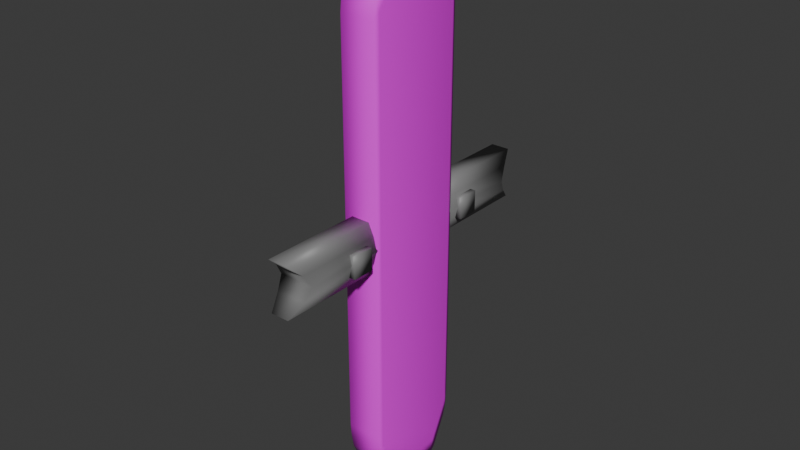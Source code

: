 # Source: SpinningWoodenObj.blend  (saved by Blender 5.1.30; exported with 4.5.12 LTS)
import bpy
from mathutils import Matrix  # noqa: F401  (used for matrix-valued properties, if any)

bpy.ops.wm.read_factory_settings(use_empty=True)
scene = bpy.context.scene
scene.name = 'Scene'

# ---- collections
col_collection = bpy.data.collections.new('Collection'); scene.collection.children.link(col_collection)

# ---- images (referenced by path relative to the original .blend; pixels are not part of the script)
import os
ASSET_DIR = os.environ.get("B2B_ASSET_DIR", "")  # directory of the original .blend (textures are referenced by path, not embedded)
HERE = os.path.dirname(os.path.abspath(__file__))  # packed textures are extracted next to this script under _unpacked/

def load_image(name, relpath, width, height, colorspace="sRGB"):
    """Load a texture the original file referenced (path relative to the .blend, or extracted next to this script)."""
    p = next((c for c in (os.path.join(HERE, relpath), os.path.join(ASSET_DIR, relpath)) if relpath and os.path.exists(c)), "")
    if p:
        img = bpy.data.images.load(p, check_existing=True)
        img.name = name
    else:  # same state as the original file: an image datablock whose file is absent (Cycles renders it pink)
        img = bpy.data.images.new(name, width, height)
        img.source = "FILE"
        img.filepath = "//" + (relpath or name)
    img.colorspace_settings.name = colorspace
    return img
img_woodtexture_jpg = load_image('WoodTexture.jpg', 'WoodTexture.jpg', 1024, 1024, 'sRGB')

# ---- materials (node trees are filled in below, after node groups)
mat_material_002 = bpy.data.materials.new('Material.002')
mat_material_001 = bpy.data.materials.new('Material.001')

# ---- material node trees
mat_material_002.use_nodes = True; mat_material_002.node_tree.nodes.clear()
_N = mat_material_002.node_tree.nodes; _L = mat_material_002.node_tree.links
n0 = _N.new('ShaderNodeBsdfPrincipled'); n0.name = 'Principled BSDF'; n0.location = (-200, 100)
n1 = _N.new('ShaderNodeOutputMaterial'); n1.name = 'Material Output'; n1.location = (200, 100)
n2 = _N.new('ShaderNodeTexImage'); n2.name = 'Image Texture'; n2.location = (-561, 91)
n2.image = img_woodtexture_jpg
_L.new(n0.outputs[0], n1.inputs[0])
_L.new(n2.outputs[0], n0.inputs[0])
n1.is_active_output = True
mat_material_001.use_nodes = True; mat_material_001.node_tree.nodes.clear()
_N = mat_material_001.node_tree.nodes; _L = mat_material_001.node_tree.links
n0 = _N.new('ShaderNodeBsdfPrincipled'); n0.name = 'Principled BSDF'; n0.location = (-200, 100)
n0.inputs[0].default_value = (0.2071, 0.2071, 0.2071, 1.0)
n1 = _N.new('ShaderNodeOutputMaterial'); n1.name = 'Material Output'; n1.location = (200, 100)
_L.new(n0.outputs[0], n1.inputs[0])
n1.is_active_output = True

# ---- world
world_world = bpy.data.worlds.new('World'); scene.world = world_world
world_world.use_nodes = True; world_world.node_tree.nodes.clear()
_N = world_world.node_tree.nodes; _L = world_world.node_tree.links
n0 = _N.new('ShaderNodeOutputWorld'); n0.name = 'World Output'; n0.location = (200, 100)
n1 = _N.new('ShaderNodeBackground'); n1.name = 'Background'; n1.location = (-200, 100)
n1.inputs[0].default_value = (0.05088, 0.05088, 0.05088, 1.0)
_L.new(n1.outputs[0], n0.inputs[0])
n0.is_active_output = True
world_world.color = (0.05088, 0.05088, 0.05088)
world_world.sun_shadow_jitter_overblur = 0.0

# ---- meshes
me_cube_001 = bpy.data.meshes.new('Cube.001')
me_cube_001.from_pydata([(-0.06985, -0.1193, -0.8537), (-0.06398, -0.1725, -0.8164), (-0.06985, -0.08734, 0.8644), (-0.06398, -0.1716, 0.818), (-0.06985, 0.1193, -0.8537), (-0.06398, 0.1725, -0.8164), (-0.06985, 0.08734, 0.8644), (-0.06398, 0.1716, 0.818), (0.06786, -0.1193, -0.8537), (0.06198, -0.1725, -0.8164), (0.06786, -0.08734, 0.8644), (0.06198, -0.1716, 0.818), (0.06198, 0.1725, -0.8164), (0.06786, 0.1193, -0.8537), (0.06198, 0.1716, 0.818), (0.06786, 0.08734, 0.8644), (-0.06985, -0.0742, 0.8827), (-0.06398, -0.09188, 0.9292), (-0.06398, -0.06083, 0.9503), (-0.06985, 0.0742, 0.8827), (-0.06398, 0.06083, 0.9503), (-0.06398, 0.09188, 0.9292), (0.06198, 0.09188, 0.9292), (0.06198, 0.06083, 0.9503), (0.06786, 0.0742, 0.8827), (0.06786, -0.0742, 0.8827), (0.06198, -0.06083, 0.9503), (0.06198, -0.09188, 0.9292), (-0.06985, 0.1026, -0.8892), (-0.06398, 0.1206, -0.9265), (-0.06398, 0.09048, -0.9567), (-0.06985, -0.1026, -0.8892), (-0.06398, -0.09048, -0.9567), (-0.06398, -0.1206, -0.9265), (0.06198, 0.1206, -0.9265), (0.06786, 0.1026, -0.8892), (0.06198, 0.09048, -0.9567), (0.06786, -0.1026, -0.8892), (0.06198, -0.1206, -0.9265), (0.06198, -0.09048, -0.9567), (-0.06356, -0.1868, -0.7187), (-0.06985, -0.1697, -0.7187), (-0.06985, -0.1713, -0.7496), (-0.06666, -0.179, -0.7718), (-0.06985, -0.1697, 0.7294), (-0.06356, -0.1868, 0.7294), (-0.06655, -0.1782, 0.7793), (-0.06985, -0.1705, 0.7515), (-0.06985, 0.1697, -0.7187), (-0.06356, 0.1868, -0.7187), (-0.06666, 0.179, -0.7718), (-0.06985, 0.1713, -0.7496), (-0.06356, 0.1868, 0.7294), (-0.06985, 0.1697, 0.7294), (-0.06985, 0.1705, 0.7515), (-0.06655, 0.1782, 0.7793), (0.06786, -0.1697, -0.7187), (0.06157, -0.1868, -0.7187), (0.06467, -0.179, -0.7718), (0.06786, -0.1713, -0.7496), (0.06157, -0.1868, 0.7294), (0.06786, -0.1697, 0.7294), (0.06786, -0.1705, 0.7515), (0.06455, -0.1782, 0.7793), (0.06157, 0.1868, -0.7187), (0.06786, 0.1697, -0.7187), (0.06786, 0.1713, -0.7496), (0.06467, 0.179, -0.7718), (0.06786, 0.1697, 0.7294), (0.06157, 0.1868, 0.7294), (0.06455, 0.1782, 0.7793), (0.06786, 0.1705, 0.7515)], [], [(16, 17, 18), (19, 20, 21), (22, 23, 24), (25, 26, 27), (28, 29, 30), (31, 32, 33), (34, 35, 36), (37, 38, 39), (18, 20, 19, 16), (20, 23, 22, 21), (23, 26, 25, 24), (26, 18, 17, 27), (3, 17, 16, 2), (21, 7, 6, 19), (10, 25, 27, 11), (24, 15, 14, 22), (30, 32, 31, 28), (36, 30, 29, 34), (39, 36, 35, 37), (32, 39, 38, 33), (0, 31, 33, 1), (37, 8, 9, 38), (13, 35, 34, 12), (28, 4, 5, 29), (0, 4, 28, 31), (9, 1, 33, 38), (3, 11, 27, 17), (6, 2, 16, 19), (5, 12, 34, 29), (14, 7, 21, 22), (13, 8, 37, 35), (10, 15, 24, 25), (23, 20, 18, 26), (30, 36, 39, 32), (40, 41, 42, 43), (44, 45, 46, 47), (48, 49, 50, 51), (52, 53, 54, 55), (56, 57, 58, 59), (60, 61, 62, 63), (64, 65, 66, 67), (68, 69, 70, 71), (40, 45, 44, 41), (52, 49, 48, 53), (56, 61, 60, 57), (68, 65, 64, 69), (4, 0, 42, 41, 48, 51), (57, 60, 45, 40), (41, 44, 53, 48), (0, 1, 43, 42), (1, 9, 58, 57, 40, 43), (2, 6, 54, 53, 44, 47), (2, 47, 46, 3), (11, 3, 46, 45, 60, 63), (4, 51, 50, 5), (12, 5, 50, 49, 64, 67), (49, 52, 69, 64), (6, 7, 55, 54), (7, 14, 70, 69, 52, 55), (8, 13, 66, 65, 56, 59), (8, 59, 58, 9), (65, 68, 61, 56), (15, 10, 62, 61, 68, 71), (10, 11, 63, 62), (12, 67, 66, 13), (14, 15, 71, 70)])
me_cube_001.polygons.foreach_set('use_smooth', [True] * 66)
_uv = me_cube_001.uv_layers.new(name='UVMap')
_uv.uv.foreach_set('vector', [0.625, 0.0387, 0.625, 0.0, 0.625, 0.02594, 0.625, 0.2113, 0.625, 0.2363, 0.625, 0.258, 0.625, 0.4893, 0.6303, 0.5076, 0.625, 0.529, 0.625, 0.721, 0.6303, 0.7424, 0.625, 0.7607, 0.125, 0.5044, 0.1357, 0.5, 0.1357, 0.5187, 0.125, 0.7456, 0.1357, 0.7313, 0.1357, 0.75, 0.3697, 0.4947, 0.375, 0.521, 0.3643, 0.5187, 0.375, 0.729, 0.3697, 0.7553, 0.3643, 0.7313, 0.625, 0.02594, 0.625, 0.2363, 0.625, 0.2113, 0.625, 0.0387, 0.625, 0.2363, 0.6303, 0.5076, 0.625, 0.4893, 0.625, 0.258, 0.6303, 0.5076, 0.6303, 0.7424, 0.625, 0.721, 0.625, 0.529, 0.6303, 0.7424, 0.625, 0.9893, 0.625, 0.9893, 0.625, 0.7607, 0.625, 0.0, 0.625, 0.0, 0.625, 0.0387, 0.625, 0.03624, 0.625, 0.258, 0.625, 0.2607, 0.625, 0.2138, 0.625, 0.2113, 0.625, 0.7138, 0.625, 0.721, 0.625, 0.7607, 0.625, 0.7607, 0.625, 0.529, 0.625, 0.5362, 0.625, 0.4893, 0.625, 0.4893, 0.1357, 0.5187, 0.1357, 0.7313, 0.125, 0.7456, 0.125, 0.5044, 0.3643, 0.5187, 0.1357, 0.5187, 0.1357, 0.5, 0.3697, 0.4947, 0.3643, 0.7313, 0.3643, 0.5187, 0.375, 0.521, 0.375, 0.729, 0.1357, 0.7313, 0.3643, 0.7313, 0.3697, 0.7553, 0.1357, 0.75, 0.375, 0.02494, 0.375, 0.02655, 0.375, 0.0, 0.375, 0.0, 0.375, 0.729, 0.375, 0.7251, 0.375, 0.7607, 0.3697, 0.7553, 0.375, 0.5249, 0.375, 0.521, 0.3697, 0.4947, 0.375, 0.4893, 0.375, 0.2234, 0.375, 0.2251, 0.375, 0.2607, 0.375, 0.2607, 0.375, 0.02494, 0.375, 0.2251, 0.375, 0.2234, 0.375, 0.02655, 0.375, 0.7607, 0.375, 0.9893, 0.375, 0.9893, 0.3697, 0.7553, 0.625, 0.9893, 0.625, 0.7607, 0.625, 0.7607, 0.625, 0.9893, 0.625, 0.2138, 0.625, 0.03624, 0.625, 0.0387, 0.625, 0.2113, 0.375, 0.2607, 0.375, 0.4893, 0.3697, 0.4947, 0.375, 0.2607, 0.625, 0.4893, 0.625, 0.2607, 0.625, 0.258, 0.625, 0.4893, 0.375, 0.5249, 0.375, 0.7251, 0.375, 0.729, 0.375, 0.521, 0.625, 0.7138, 0.625, 0.5362, 0.625, 0.529, 0.625, 0.721, 0.6303, 0.5076, 0.8643, 0.5259, 0.8643, 0.7241, 0.6303, 0.7424, 0.1357, 0.5187, 0.3643, 0.5187, 0.3643, 0.7313, 0.1357, 0.7313, 0.3821, 0.0, 0.3823, 0.01142, 0.3805, 0.005706, 0.3796, 0.002063, 0.6173, 0.997, 0.6143, 0.9886, 0.6203, 0.994, 0.6185, 0.9959, 0.3855, 0.2386, 0.3857, 0.2586, 0.3799, 0.2558, 0.3832, 0.2443, 0.6143, 0.2614, 0.6145, 0.2414, 0.6161, 0.2441, 0.6203, 0.256, 0.3857, 0.7386, 0.3857, 0.7586, 0.3799, 0.7558, 0.3832, 0.7443, 0.6143, 0.7614, 0.6143, 0.7414, 0.6161, 0.7441, 0.6203, 0.756, 0.3857, 0.4886, 0.3857, 0.5086, 0.3832, 0.5057, 0.3799, 0.4942, 0.6143, 0.5114, 0.6143, 0.4914, 0.6203, 0.494, 0.6161, 0.5059, 0.3821, 0.0, 0.6179, 0.0, 0.6177, 0.01142, 0.3823, 0.01142, 0.6143, 0.2614, 0.3857, 0.2586, 0.3855, 0.2386, 0.6145, 0.2414, 0.3857, 0.7386, 0.6143, 0.7414, 0.6143, 0.7614, 0.3857, 0.7586, 0.6143, 0.5114, 0.3857, 0.5086, 0.3857, 0.4886, 0.6143, 0.4914, 0.375, 0.2251, 0.375, 0.02494, 0.3805, 0.005706, 0.3823, 0.01142, 0.3855, 0.2386, 0.3832, 0.2443, 0.3857, 0.7586, 0.6143, 0.7614, 0.6143, 0.9886, 0.3857, 0.9886, 0.3823, 0.01142, 0.6177, 0.01142, 0.6145, 0.2414, 0.3855, 0.2386, 0.375, 0.02494, 0.375, 0.0, 0.3796, 0.002063, 0.3805, 0.005706, 0.375, 0.9893, 0.375, 0.7607, 0.3799, 0.7558, 0.3857, 0.7586, 0.3857, 0.9886, 0.3799, 0.9942, 0.625, 0.03624, 0.625, 0.2138, 0.6161, 0.2441, 0.6145, 0.2414, 0.6177, 0.01142, 0.6191, 0.005923, 0.625, 0.03624, 0.6191, 0.005923, 0.6219, 0.0, 0.625, 0.0, 0.625, 0.7607, 0.625, 0.9893, 0.6203, 0.994, 0.6143, 0.9886, 0.6143, 0.7614, 0.6203, 0.756, 0.375, 0.2251, 0.3832, 0.2443, 0.3799, 0.2558, 0.375, 0.2607, 0.375, 0.4893, 0.375, 0.2607, 0.3799, 0.2558, 0.3857, 0.2586, 0.3857, 0.4886, 0.3799, 0.4942, 0.3857, 0.2586, 0.6143, 0.2614, 0.6143, 0.4914, 0.3857, 0.4886, 0.625, 0.2138, 0.625, 0.2607, 0.6203, 0.256, 0.6161, 0.2441, 0.625, 0.2607, 0.625, 0.4893, 0.6203, 0.494, 0.6143, 0.4914, 0.6143, 0.2614, 0.6203, 0.256, 0.375, 0.7251, 0.375, 0.5249, 0.3832, 0.5057, 0.3857, 0.5086, 0.3857, 0.7386, 0.3832, 0.7443, 0.375, 0.7251, 0.3832, 0.7443, 0.3799, 0.7558, 0.375, 0.7607, 0.3857, 0.5086, 0.6143, 0.5114, 0.6143, 0.7414, 0.3857, 0.7386, 0.625, 0.5362, 0.625, 0.7138, 0.6161, 0.7441, 0.6143, 0.7414, 0.6143, 0.5114, 0.6161, 0.5059, 0.625, 0.7138, 0.625, 0.7607, 0.6203, 0.756, 0.6161, 0.7441, 0.375, 0.4893, 0.3799, 0.4942, 0.3832, 0.5057, 0.375, 0.5249, 0.625, 0.4893, 0.625, 0.5362, 0.6161, 0.5059, 0.6203, 0.494])
me_cube_001.materials.append(mat_material_002)
me_cube_001.update()
me_cube_003 = bpy.data.meshes.new('Cube.003')
me_cube_003.from_pydata([(-0.03437, 0.1598, -0.08926), (-0.03437, 0.1598, 0.09174), (-0.03437, 0.5538, -0.08926), (-0.03437, 0.5538, 0.09174), (0.03237, 0.1598, -0.08926), (0.03237, 0.1598, 0.09174), (0.03237, 0.5538, -0.08926), (0.03237, 0.5538, 0.09174), (-0.05495, 0.1598, -0.04401), (-0.06571, 0.1598, 0.001241), (-0.05495, 0.1598, 0.04649), (-0.05495, 0.5053, 0.04649), (-0.06571, 0.4771, 0.001241), (-0.05495, 0.5053, -0.04401), (0.05295, 0.5053, 0.04649), (0.06371, 0.4771, 0.001241), (0.05295, 0.5053, -0.04401), (0.05295, 0.1598, 0.04649), (0.06371, 0.1598, 0.001241), (0.05295, 0.1598, -0.04401), (-0.03437, -0.1522, -0.08926), (-0.03437, -0.1522, 0.09174), (-0.03437, -0.5463, -0.08926), (-0.03437, -0.5463, 0.09174), (0.03237, -0.1522, -0.08926), (0.03237, -0.1522, 0.09174), (0.03237, -0.5463, -0.08926), (0.03237, -0.5463, 0.09174), (-0.05495, -0.1522, -0.04401), (-0.06571, -0.1522, 0.001241), (-0.05495, -0.1522, 0.04649), (-0.05495, -0.4977, 0.04649), (-0.06571, -0.4696, 0.001241), (-0.05495, -0.4977, -0.04401), (0.05295, -0.4977, 0.04649), (0.06371, -0.4696, 0.001241), (0.05295, -0.4977, -0.04401), (0.05295, -0.1522, 0.04649), (0.06371, -0.1522, 0.001241), (0.05295, -0.1522, -0.04401), (-0.07975, 0.2266, -0.04413), (-0.07975, 0.2266, 0.03403), (-0.07975, 0.3048, -0.04413), (-0.07975, 0.3048, 0.03403), (-0.05093, 0.2266, -0.04413), (-0.05093, 0.2266, 0.03403), (-0.05093, 0.3048, -0.04413), (-0.05093, 0.3048, 0.03403), (0.0469, 0.2266, -0.04413), (0.0469, 0.2266, 0.03403), (0.0469, 0.3048, -0.04413), (0.0469, 0.3048, 0.03403), (0.07572, 0.2266, -0.04413), (0.07572, 0.2266, 0.03403), (0.07572, 0.3048, -0.04413), (0.07572, 0.3048, 0.03403), (-0.07975, -0.3017, -0.04413), (-0.07975, -0.3017, 0.03403), (-0.07975, -0.2235, -0.04413), (-0.07975, -0.2235, 0.03403), (-0.05093, -0.3017, -0.04413), (-0.05093, -0.3017, 0.03403), (-0.05093, -0.2235, -0.04413), (-0.05093, -0.2235, 0.03403), (0.0469, -0.3017, -0.04413), (0.0469, -0.3017, 0.03403), (0.0469, -0.2235, -0.04413), (0.0469, -0.2235, 0.03403), (0.07572, -0.3017, -0.04413), (0.07572, -0.3017, 0.03403), (0.07572, -0.2235, -0.04413), (0.07572, -0.2235, 0.03403)], [], [(10, 1, 3, 11), (11, 3, 7, 14), (14, 7, 5, 17), (17, 5, 1, 10), (2, 6, 4, 0), (7, 3, 1, 5), (4, 19, 8, 0), (19, 18, 9, 8), (18, 17, 10, 9), (6, 16, 19, 4), (16, 15, 18, 19), (15, 14, 17, 18), (2, 13, 16, 6), (13, 12, 15, 16), (12, 11, 14, 15), (0, 8, 13, 2), (8, 9, 12, 13), (9, 10, 11, 12), (30, 21, 23, 31), (31, 23, 27, 34), (34, 27, 25, 37), (37, 25, 21, 30), (22, 26, 24, 20), (27, 23, 21, 25), (24, 39, 28, 20), (39, 38, 29, 28), (38, 37, 30, 29), (26, 36, 39, 24), (36, 35, 38, 39), (35, 34, 37, 38), (22, 33, 36, 26), (33, 32, 35, 36), (32, 31, 34, 35), (20, 28, 33, 22), (28, 29, 32, 33), (29, 30, 31, 32), (40, 41, 43, 42), (42, 43, 47, 46), (46, 47, 45, 44), (44, 45, 41, 40), (42, 46, 44, 40), (47, 43, 41, 45), (48, 49, 51, 50), (50, 51, 55, 54), (54, 55, 53, 52), (52, 53, 49, 48), (50, 54, 52, 48), (55, 51, 49, 53), (56, 57, 59, 58), (58, 59, 63, 62), (62, 63, 61, 60), (60, 61, 57, 56), (58, 62, 60, 56), (63, 59, 57, 61), (64, 65, 67, 66), (66, 67, 71, 70), (70, 71, 69, 68), (68, 69, 65, 64), (66, 70, 68, 64), (71, 67, 65, 69)])
me_cube_003.polygons.foreach_set('use_smooth', [True] * 60)
me_cube_003.polygons.foreach_set('material_index', [0, 0, 0, 0, 0, 0, 0, 0, 0, 0, 0, 0, 0, 0, 0, 0, 0, 0, 0, 0, 0, 0, 0, 0, 0, 0, 0, 0, 0, 0, 0, 0, 0, 0, 0, 0, 1, 1, 1, 1, 1, 1, 0, 0, 0, 0, 0, 0, 1, 1, 1, 1, 1, 1, 0, 0, 0, 0, 0, 0])
_uv = me_cube_003.uv_layers.new(name='UVMap')
_uv.uv.foreach_set('vector', [0.5625, 0.0, 0.625, 0.0, 0.625, 0.25, 0.5625, 0.25, 0.5625, 0.25, 0.625, 0.25, 0.625, 0.5, 0.5625, 0.5, 0.5625, 0.5, 0.625, 0.5, 0.625, 0.75, 0.5625, 0.75, 0.5625, 0.75, 0.625, 0.75, 0.625, 1.0, 0.5625, 1.0, 0.125, 0.5, 0.375, 0.5, 0.375, 0.75, 0.125, 0.75, 0.625, 0.5, 0.875, 0.5, 0.875, 0.75, 0.625, 0.75, 0.375, 0.75, 0.4375, 0.75, 0.4375, 1.0, 0.375, 1.0, 0.4375, 0.75, 0.5, 0.75, 0.5, 1.0, 0.4375, 1.0, 0.5, 0.75, 0.5625, 0.75, 0.5625, 1.0, 0.5, 1.0, 0.375, 0.5, 0.4375, 0.5, 0.4375, 0.75, 0.375, 0.75, 0.4375, 0.5, 0.5, 0.5, 0.5, 0.75, 0.4375, 0.75, 0.5, 0.5, 0.5625, 0.5, 0.5625, 0.75, 0.5, 0.75, 0.375, 0.25, 0.4375, 0.25, 0.4375, 0.5, 0.375, 0.5, 0.4375, 0.25, 0.5, 0.25, 0.5, 0.5, 0.4375, 0.5, 0.5, 0.25, 0.5625, 0.25, 0.5625, 0.5, 0.5, 0.5, 0.375, 0.0, 0.4375, 0.0, 0.4375, 0.25, 0.375, 0.25, 0.4375, 0.0, 0.5, 0.0, 0.5, 0.25, 0.4375, 0.25, 0.5, 0.0, 0.5625, 0.0, 0.5625, 0.25, 0.5, 0.25, 0.5625, 0.0, 0.625, 0.0, 0.625, 0.25, 0.5625, 0.25, 0.5625, 0.25, 0.625, 0.25, 0.625, 0.5, 0.5625, 0.5, 0.5625, 0.5, 0.625, 0.5, 0.625, 0.75, 0.5625, 0.75, 0.5625, 0.75, 0.625, 0.75, 0.625, 1.0, 0.5625, 1.0, 0.125, 0.5, 0.375, 0.5, 0.375, 0.75, 0.125, 0.75, 0.625, 0.5, 0.875, 0.5, 0.875, 0.75, 0.625, 0.75, 0.375, 0.75, 0.4375, 0.75, 0.4375, 1.0, 0.375, 1.0, 0.4375, 0.75, 0.5, 0.75, 0.5, 1.0, 0.4375, 1.0, 0.5, 0.75, 0.5625, 0.75, 0.5625, 1.0, 0.5, 1.0, 0.375, 0.5, 0.4375, 0.5, 0.4375, 0.75, 0.375, 0.75, 0.4375, 0.5, 0.5, 0.5, 0.5, 0.75, 0.4375, 0.75, 0.5, 0.5, 0.5625, 0.5, 0.5625, 0.75, 0.5, 0.75, 0.375, 0.25, 0.4375, 0.25, 0.4375, 0.5, 0.375, 0.5, 0.4375, 0.25, 0.5, 0.25, 0.5, 0.5, 0.4375, 0.5, 0.5, 0.25, 0.5625, 0.25, 0.5625, 0.5, 0.5, 0.5, 0.375, 0.0, 0.4375, 0.0, 0.4375, 0.25, 0.375, 0.25, 0.4375, 0.0, 0.5, 0.0, 0.5, 0.25, 0.4375, 0.25, 0.5, 0.0, 0.5625, 0.0, 0.5625, 0.25, 0.5, 0.25, 0.375, 0.0, 0.625, 0.0, 0.625, 0.25, 0.375, 0.25, 0.375, 0.25, 0.625, 0.25, 0.625, 0.5, 0.375, 0.5, 0.375, 0.5, 0.625, 0.5, 0.625, 0.75, 0.375, 0.75, 0.375, 0.75, 0.625, 0.75, 0.625, 1.0, 0.375, 1.0, 0.125, 0.5, 0.375, 0.5, 0.375, 0.75, 0.125, 0.75, 0.625, 0.5, 0.875, 0.5, 0.875, 0.75, 0.625, 0.75, 0.375, 0.0, 0.625, 0.0, 0.625, 0.25, 0.375, 0.25, 0.375, 0.25, 0.625, 0.25, 0.625, 0.5, 0.375, 0.5, 0.375, 0.5, 0.625, 0.5, 0.625, 0.75, 0.375, 0.75, 0.375, 0.75, 0.625, 0.75, 0.625, 1.0, 0.375, 1.0, 0.125, 0.5, 0.375, 0.5, 0.375, 0.75, 0.125, 0.75, 0.625, 0.5, 0.875, 0.5, 0.875, 0.75, 0.625, 0.75, 0.375, 0.0, 0.625, 0.0, 0.625, 0.25, 0.375, 0.25, 0.375, 0.25, 0.625, 0.25, 0.625, 0.5, 0.375, 0.5, 0.375, 0.5, 0.625, 0.5, 0.625, 0.75, 0.375, 0.75, 0.375, 0.75, 0.625, 0.75, 0.625, 1.0, 0.375, 1.0, 0.125, 0.5, 0.375, 0.5, 0.375, 0.75, 0.125, 0.75, 0.625, 0.5, 0.875, 0.5, 0.875, 0.75, 0.625, 0.75, 0.375, 0.0, 0.625, 0.0, 0.625, 0.25, 0.375, 0.25, 0.375, 0.25, 0.625, 0.25, 0.625, 0.5, 0.375, 0.5, 0.375, 0.5, 0.625, 0.5, 0.625, 0.75, 0.375, 0.75, 0.375, 0.75, 0.625, 0.75, 0.625, 1.0, 0.375, 1.0, 0.125, 0.5, 0.375, 0.5, 0.375, 0.75, 0.125, 0.75, 0.625, 0.5, 0.875, 0.5, 0.875, 0.75, 0.625, 0.75])
me_cube_003.materials.append(mat_material_001)
me_cube_003.materials.append(None)
me_cube_003.update()

# ---- objects
ob_cube = bpy.data.objects.new('Cube', me_cube_001)
ob_cube_002 = bpy.data.objects.new('Cube.002', me_cube_003)

# ---- transforms, parenting, visibility, modifiers, constraints
ob_cube.location = (0.0, 0.0, 0.0)
ob_cube_002.location = (0.0, 0.0, 0.0)

# ---- collection membership
col_collection.objects.link(ob_cube)
col_collection.objects.link(ob_cube_002)

# ---- scene / render settings (as saved in the file)
scene.frame_start = 1; scene.frame_end = 250; scene.frame_set(0)
scene.render.engine = 'BLENDER_EEVEE_NEXT'
scene.render.bake_bias = 0.0
scene.render.bake_samples = 0
scene.cycles.sampling_pattern = 'TABULATED_SOBOL'
scene.eevee.use_volume_custom_range = False
bpy.context.view_layer.update()

# ---- added for rendering (the .blend has no active camera and no usable light): camera, sun
cam_auto = bpy.data.cameras.new('AutoCamera')
cam_auto.lens = 50.0
cam_auto.sensor_width = 36.0
cam_auto.clip_end = 1000.0
ob_auto_camera = bpy.data.objects.new('AutoCamera', cam_auto)
scene.collection.objects.link(ob_auto_camera)
ob_auto_camera.location = (2.03995, -2.44657, 1.63036)
ob_auto_camera.rotation_euler = (1.09748, -7.21219e-08, 0.694738)
scene.camera = ob_auto_camera
light_auto_sun = bpy.data.lights.new('AutoSun', 'SUN')
light_auto_sun.energy = 3.0
light_auto_sun.angle = 0.0523599
ob_auto_sun = bpy.data.objects.new('AutoSun', light_auto_sun)
scene.collection.objects.link(ob_auto_sun)
ob_auto_sun.rotation_euler = (0.872665, 0.174533, 0.523599)
bpy.context.view_layer.update()
